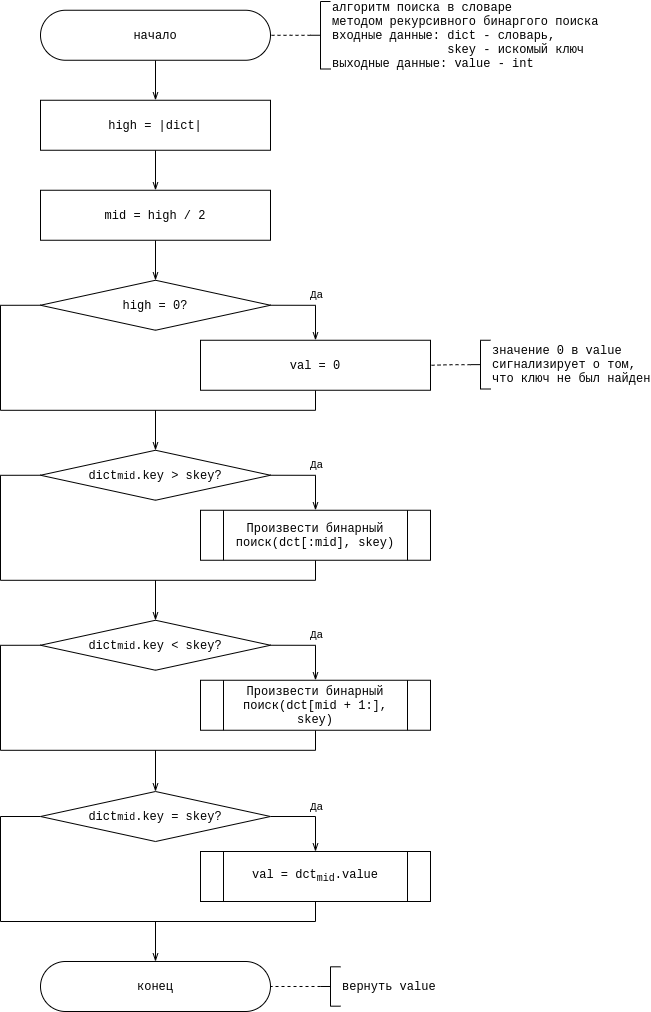

The diagram above was exported from draw.io. Its source (the exported page's mxGraphModel, read from the mxfile embedded in the PNG):
<mxGraphModel dx="868" dy="566" grid="1" gridSize="10" guides="1" tooltips="1" connect="1" arrows="1" fold="1" page="1" pageScale="1" pageWidth="850" pageHeight="1100" math="0" shadow="0">
  <root>
    <mxCell id="X6t41jFd8IT9az1jGkft-0" />
    <mxCell id="X6t41jFd8IT9az1jGkft-1" parent="X6t41jFd8IT9az1jGkft-0" />
    <mxCell id="8Z041zY7Mqp6A7DVNg9M-0" value="" style="edgeStyle=orthogonalEdgeStyle;rounded=0;orthogonalLoop=1;jettySize=auto;html=1;fontFamily=Courier New;endArrow=openThin;endFill=0;" parent="X6t41jFd8IT9az1jGkft-1" source="8Z041zY7Mqp6A7DVNg9M-1" target="8Z041zY7Mqp6A7DVNg9M-4" edge="1">
      <mxGeometry relative="1" as="geometry" />
    </mxCell>
    <mxCell id="8Z041zY7Mqp6A7DVNg9M-1" value="начало" style="rounded=1;whiteSpace=wrap;html=1;arcSize=50;fontFamily=Courier New;" parent="X6t41jFd8IT9az1jGkft-1" vertex="1">
      <mxGeometry x="200" y="18.75" width="230" height="50" as="geometry" />
    </mxCell>
    <mxCell id="8Z041zY7Mqp6A7DVNg9M-2" value="" style="edgeStyle=orthogonalEdgeStyle;rounded=0;orthogonalLoop=1;jettySize=auto;html=1;fontFamily=Courier New;endArrow=none;endFill=0;dashed=1;" parent="X6t41jFd8IT9az1jGkft-1" source="8Z041zY7Mqp6A7DVNg9M-3" target="8Z041zY7Mqp6A7DVNg9M-1" edge="1">
      <mxGeometry relative="1" as="geometry" />
    </mxCell>
    <mxCell id="8Z041zY7Mqp6A7DVNg9M-3" value="алгоритм поиска в словаре&lt;br&gt;методом рекурсивного бинаргого поиска&lt;br&gt;входные данные: dict - словарь,&amp;nbsp;&lt;br&gt;&lt;span style=&quot;white-space: pre&quot;&gt;&#09;&lt;/span&gt;&lt;span style=&quot;white-space: pre&quot;&gt;&#09;&lt;/span&gt;skey - искомый ключ&lt;br&gt;выходные данные: value - int" style="strokeWidth=1;html=1;shape=mxgraph.flowchart.annotation_2;align=left;labelPosition=right;pointerEvents=1;fontFamily=Courier New;" parent="X6t41jFd8IT9az1jGkft-1" vertex="1">
      <mxGeometry x="470" y="10" width="20" height="67.5" as="geometry" />
    </mxCell>
    <mxCell id="U_pUkcwwfd5q0ic04BOU-2" value="" style="edgeStyle=orthogonalEdgeStyle;rounded=0;orthogonalLoop=1;jettySize=auto;html=1;fontFamily=Courier New;startArrow=none;startFill=0;endArrow=openThin;endFill=0;" parent="X6t41jFd8IT9az1jGkft-1" source="8Z041zY7Mqp6A7DVNg9M-4" target="U_pUkcwwfd5q0ic04BOU-1" edge="1">
      <mxGeometry relative="1" as="geometry" />
    </mxCell>
    <mxCell id="8Z041zY7Mqp6A7DVNg9M-4" value="high = |dict|" style="rounded=0;whiteSpace=wrap;html=1;fontFamily=Courier New;strokeWidth=1;" parent="X6t41jFd8IT9az1jGkft-1" vertex="1">
      <mxGeometry x="200" y="108.75" width="230" height="50" as="geometry" />
    </mxCell>
    <mxCell id="PuCFfW6tZb3Icqvp7U2S-2" style="edgeStyle=orthogonalEdgeStyle;rounded=0;orthogonalLoop=1;jettySize=auto;html=1;exitX=0.5;exitY=1;exitDx=0;exitDy=0;fontFamily=Courier New;startArrow=none;startFill=0;endArrow=openThin;endFill=0;" parent="X6t41jFd8IT9az1jGkft-1" source="U_pUkcwwfd5q0ic04BOU-1" target="xT3YH7pPTyOpGplFtmh8-10" edge="1">
      <mxGeometry relative="1" as="geometry" />
    </mxCell>
    <mxCell id="U_pUkcwwfd5q0ic04BOU-1" value="mid = high / 2" style="rounded=0;whiteSpace=wrap;html=1;fontFamily=Courier New;strokeWidth=1;" parent="X6t41jFd8IT9az1jGkft-1" vertex="1">
      <mxGeometry x="200" y="198.75" width="230" height="50" as="geometry" />
    </mxCell>
    <mxCell id="ONZAVB5_dHpgiwoVKhMM-2" style="edgeStyle=orthogonalEdgeStyle;rounded=0;orthogonalLoop=1;jettySize=auto;html=1;exitX=1;exitY=0.5;exitDx=0;exitDy=0;fontFamily=Courier New;startArrow=none;startFill=0;endArrow=openThin;endFill=0;" parent="X6t41jFd8IT9az1jGkft-1" source="VCyIXVeQ8PyzICXPnfVJ-0" target="ONZAVB5_dHpgiwoVKhMM-1" edge="1">
      <mxGeometry relative="1" as="geometry" />
    </mxCell>
    <mxCell id="ONZAVB5_dHpgiwoVKhMM-3" value="Да" style="edgeLabel;html=1;align=center;verticalAlign=middle;resizable=0;points=[];fontFamily=Courier New;" parent="ONZAVB5_dHpgiwoVKhMM-2" vertex="1" connectable="0">
      <mxGeometry x="0.2588" y="4" relative="1" as="geometry">
        <mxPoint x="-4" y="-15" as="offset" />
      </mxGeometry>
    </mxCell>
    <mxCell id="jZejjeG6X-CSoGEfkQ9v-0" style="edgeStyle=orthogonalEdgeStyle;rounded=0;orthogonalLoop=1;jettySize=auto;html=1;exitX=0;exitY=0.5;exitDx=0;exitDy=0;entryX=0.5;entryY=1;entryDx=0;entryDy=0;fontFamily=Courier New;startArrow=none;startFill=0;endArrow=none;endFill=0;" parent="X6t41jFd8IT9az1jGkft-1" source="VCyIXVeQ8PyzICXPnfVJ-0" target="ONZAVB5_dHpgiwoVKhMM-1" edge="1">
      <mxGeometry relative="1" as="geometry">
        <Array as="points">
          <mxPoint x="160" y="483.75" />
          <mxPoint x="160" y="588.75" />
          <mxPoint x="475" y="588.75" />
        </Array>
      </mxGeometry>
    </mxCell>
    <mxCell id="VcAhC2wh3YUljQTmSQ-W-2" style="edgeStyle=orthogonalEdgeStyle;rounded=0;orthogonalLoop=1;jettySize=auto;html=1;entryX=0.5;entryY=0;entryDx=0;entryDy=0;fontFamily=Courier New;startArrow=none;startFill=0;endArrow=openThin;endFill=0;" parent="X6t41jFd8IT9az1jGkft-1" edge="1">
      <mxGeometry relative="1" as="geometry">
        <mxPoint x="315" y="588.75" as="sourcePoint" />
        <mxPoint x="315" y="628.75" as="targetPoint" />
      </mxGeometry>
    </mxCell>
    <mxCell id="VCyIXVeQ8PyzICXPnfVJ-0" value="dict&lt;span style=&quot;font-size: 10px&quot;&gt;mid&lt;/span&gt;.key &amp;gt; skey?" style="rhombus;whiteSpace=wrap;html=1;fontFamily=Courier New;strokeWidth=1;" parent="X6t41jFd8IT9az1jGkft-1" vertex="1">
      <mxGeometry x="200" y="458.75" width="230" height="50" as="geometry" />
    </mxCell>
    <mxCell id="ONZAVB5_dHpgiwoVKhMM-1" value="Произвести бинарный поиск(dct[:mid], skey)" style="shape=process;whiteSpace=wrap;html=1;backgroundOutline=1;fontFamily=Courier New;strokeWidth=1;" parent="X6t41jFd8IT9az1jGkft-1" vertex="1">
      <mxGeometry x="360" y="518.75" width="230" height="50" as="geometry" />
    </mxCell>
    <mxCell id="xT3YH7pPTyOpGplFtmh8-0" style="edgeStyle=orthogonalEdgeStyle;rounded=0;orthogonalLoop=1;jettySize=auto;html=1;exitX=1;exitY=0.5;exitDx=0;exitDy=0;fontFamily=Courier New;startArrow=none;startFill=0;endArrow=openThin;endFill=0;" parent="X6t41jFd8IT9az1jGkft-1" source="xT3YH7pPTyOpGplFtmh8-4" target="xT3YH7pPTyOpGplFtmh8-5" edge="1">
      <mxGeometry relative="1" as="geometry" />
    </mxCell>
    <mxCell id="xT3YH7pPTyOpGplFtmh8-1" value="Да" style="edgeLabel;html=1;align=center;verticalAlign=middle;resizable=0;points=[];fontFamily=Courier New;" parent="xT3YH7pPTyOpGplFtmh8-0" vertex="1" connectable="0">
      <mxGeometry x="0.2588" y="4" relative="1" as="geometry">
        <mxPoint x="-4" y="-15" as="offset" />
      </mxGeometry>
    </mxCell>
    <mxCell id="xT3YH7pPTyOpGplFtmh8-2" style="edgeStyle=orthogonalEdgeStyle;rounded=0;orthogonalLoop=1;jettySize=auto;html=1;exitX=0;exitY=0.5;exitDx=0;exitDy=0;entryX=0.5;entryY=1;entryDx=0;entryDy=0;fontFamily=Courier New;startArrow=none;startFill=0;endArrow=none;endFill=0;" parent="X6t41jFd8IT9az1jGkft-1" source="xT3YH7pPTyOpGplFtmh8-4" target="xT3YH7pPTyOpGplFtmh8-5" edge="1">
      <mxGeometry relative="1" as="geometry">
        <Array as="points">
          <mxPoint x="160" y="653.75" />
          <mxPoint x="160" y="758.75" />
          <mxPoint x="475" y="758.75" />
        </Array>
      </mxGeometry>
    </mxCell>
    <mxCell id="xT3YH7pPTyOpGplFtmh8-3" style="edgeStyle=orthogonalEdgeStyle;rounded=0;orthogonalLoop=1;jettySize=auto;html=1;fontFamily=Courier New;startArrow=none;startFill=0;endArrow=openThin;endFill=0;" parent="X6t41jFd8IT9az1jGkft-1" target="PuCFfW6tZb3Icqvp7U2S-7" edge="1">
      <mxGeometry relative="1" as="geometry">
        <mxPoint x="315" y="758.75" as="sourcePoint" />
        <mxPoint x="315" y="798.75" as="targetPoint" />
      </mxGeometry>
    </mxCell>
    <mxCell id="xT3YH7pPTyOpGplFtmh8-4" value="dict&lt;span style=&quot;font-size: 10px&quot;&gt;mid&lt;/span&gt;.key &amp;lt; skey?" style="rhombus;whiteSpace=wrap;html=1;fontFamily=Courier New;strokeWidth=1;" parent="X6t41jFd8IT9az1jGkft-1" vertex="1">
      <mxGeometry x="200" y="628.75" width="230" height="50" as="geometry" />
    </mxCell>
    <mxCell id="xT3YH7pPTyOpGplFtmh8-5" value="Произвести бинарный поиск(dct[mid + 1:], skey)" style="shape=process;whiteSpace=wrap;html=1;backgroundOutline=1;fontFamily=Courier New;strokeWidth=1;" parent="X6t41jFd8IT9az1jGkft-1" vertex="1">
      <mxGeometry x="360" y="688.75" width="230" height="50" as="geometry" />
    </mxCell>
    <mxCell id="xT3YH7pPTyOpGplFtmh8-6" style="edgeStyle=orthogonalEdgeStyle;rounded=0;orthogonalLoop=1;jettySize=auto;html=1;exitX=1;exitY=0.5;exitDx=0;exitDy=0;fontFamily=Courier New;startArrow=none;startFill=0;endArrow=openThin;endFill=0;" parent="X6t41jFd8IT9az1jGkft-1" source="xT3YH7pPTyOpGplFtmh8-10" target="xT3YH7pPTyOpGplFtmh8-11" edge="1">
      <mxGeometry relative="1" as="geometry" />
    </mxCell>
    <mxCell id="xT3YH7pPTyOpGplFtmh8-7" value="Да" style="edgeLabel;html=1;align=center;verticalAlign=middle;resizable=0;points=[];fontFamily=Courier New;" parent="xT3YH7pPTyOpGplFtmh8-6" vertex="1" connectable="0">
      <mxGeometry x="0.2588" y="4" relative="1" as="geometry">
        <mxPoint x="-4" y="-15" as="offset" />
      </mxGeometry>
    </mxCell>
    <mxCell id="xT3YH7pPTyOpGplFtmh8-8" style="edgeStyle=orthogonalEdgeStyle;rounded=0;orthogonalLoop=1;jettySize=auto;html=1;exitX=0;exitY=0.5;exitDx=0;exitDy=0;entryX=0.5;entryY=1;entryDx=0;entryDy=0;fontFamily=Courier New;startArrow=none;startFill=0;endArrow=none;endFill=0;" parent="X6t41jFd8IT9az1jGkft-1" source="xT3YH7pPTyOpGplFtmh8-10" target="xT3YH7pPTyOpGplFtmh8-11" edge="1">
      <mxGeometry relative="1" as="geometry">
        <Array as="points">
          <mxPoint x="160" y="313.75" />
          <mxPoint x="160" y="418.75" />
          <mxPoint x="475" y="418.75" />
        </Array>
      </mxGeometry>
    </mxCell>
    <mxCell id="xT3YH7pPTyOpGplFtmh8-9" style="edgeStyle=orthogonalEdgeStyle;rounded=0;orthogonalLoop=1;jettySize=auto;html=1;entryX=0.5;entryY=0;entryDx=0;entryDy=0;fontFamily=Courier New;startArrow=none;startFill=0;endArrow=openThin;endFill=0;" parent="X6t41jFd8IT9az1jGkft-1" edge="1">
      <mxGeometry relative="1" as="geometry">
        <mxPoint x="315" y="418.75" as="sourcePoint" />
        <mxPoint x="315" y="458.75" as="targetPoint" />
      </mxGeometry>
    </mxCell>
    <mxCell id="xT3YH7pPTyOpGplFtmh8-10" value="high = 0?" style="rhombus;whiteSpace=wrap;html=1;fontFamily=Courier New;strokeWidth=1;" parent="X6t41jFd8IT9az1jGkft-1" vertex="1">
      <mxGeometry x="200" y="288.75" width="230" height="50" as="geometry" />
    </mxCell>
    <mxCell id="xT3YH7pPTyOpGplFtmh8-11" value="val = 0" style="rounded=0;whiteSpace=wrap;html=1;fontFamily=Courier New;fontSize=12;fontColor=rgba(0, 0, 0, 1);align=center;strokeColor=rgba(0, 0, 0, 1);strokeWidth=1;fillColor=rgba(255, 255, 255, 1);" parent="X6t41jFd8IT9az1jGkft-1" vertex="1">
      <mxGeometry x="360" y="348.75" width="230" height="50" as="geometry" />
    </mxCell>
    <mxCell id="PuCFfW6tZb3Icqvp7U2S-1" value="" style="edgeStyle=orthogonalEdgeStyle;rounded=0;orthogonalLoop=1;jettySize=auto;html=1;fontFamily=Courier New;startArrow=none;startFill=0;endArrow=none;endFill=0;dashed=1;" parent="X6t41jFd8IT9az1jGkft-1" source="PuCFfW6tZb3Icqvp7U2S-0" target="xT3YH7pPTyOpGplFtmh8-11" edge="1">
      <mxGeometry relative="1" as="geometry" />
    </mxCell>
    <mxCell id="PuCFfW6tZb3Icqvp7U2S-0" value="значение 0 в value&lt;br&gt;сигнализирует о том,&amp;nbsp;&lt;br&gt;что ключ не был найден" style="strokeWidth=1;html=1;shape=mxgraph.flowchart.annotation_2;align=left;labelPosition=right;pointerEvents=1;fontFamily=Courier New;" parent="X6t41jFd8IT9az1jGkft-1" vertex="1">
      <mxGeometry x="630" y="348.75" width="20" height="48.75" as="geometry" />
    </mxCell>
    <mxCell id="PuCFfW6tZb3Icqvp7U2S-3" style="edgeStyle=orthogonalEdgeStyle;rounded=0;orthogonalLoop=1;jettySize=auto;html=1;exitX=1;exitY=0.5;exitDx=0;exitDy=0;fontFamily=Courier New;startArrow=none;startFill=0;endArrow=openThin;endFill=0;" parent="X6t41jFd8IT9az1jGkft-1" source="PuCFfW6tZb3Icqvp7U2S-7" target="PuCFfW6tZb3Icqvp7U2S-8" edge="1">
      <mxGeometry relative="1" as="geometry" />
    </mxCell>
    <mxCell id="PuCFfW6tZb3Icqvp7U2S-4" value="Да" style="edgeLabel;html=1;align=center;verticalAlign=middle;resizable=0;points=[];fontFamily=Courier New;" parent="PuCFfW6tZb3Icqvp7U2S-3" vertex="1" connectable="0">
      <mxGeometry x="0.2588" y="4" relative="1" as="geometry">
        <mxPoint x="-4" y="-15" as="offset" />
      </mxGeometry>
    </mxCell>
    <mxCell id="PuCFfW6tZb3Icqvp7U2S-5" style="edgeStyle=orthogonalEdgeStyle;rounded=0;orthogonalLoop=1;jettySize=auto;html=1;exitX=0;exitY=0.5;exitDx=0;exitDy=0;entryX=0.5;entryY=1;entryDx=0;entryDy=0;fontFamily=Courier New;startArrow=none;startFill=0;endArrow=none;endFill=0;" parent="X6t41jFd8IT9az1jGkft-1" source="PuCFfW6tZb3Icqvp7U2S-7" target="PuCFfW6tZb3Icqvp7U2S-8" edge="1">
      <mxGeometry relative="1" as="geometry">
        <Array as="points">
          <mxPoint x="160" y="825" />
          <mxPoint x="160" y="930" />
          <mxPoint x="475" y="930" />
        </Array>
      </mxGeometry>
    </mxCell>
    <mxCell id="PuCFfW6tZb3Icqvp7U2S-6" style="edgeStyle=orthogonalEdgeStyle;rounded=0;orthogonalLoop=1;jettySize=auto;html=1;entryX=0.5;entryY=0;entryDx=0;entryDy=0;fontFamily=Courier New;startArrow=none;startFill=0;endArrow=openThin;endFill=0;" parent="X6t41jFd8IT9az1jGkft-1" edge="1">
      <mxGeometry relative="1" as="geometry">
        <mxPoint x="315" y="930" as="sourcePoint" />
        <mxPoint x="315" y="970" as="targetPoint" />
      </mxGeometry>
    </mxCell>
    <mxCell id="PuCFfW6tZb3Icqvp7U2S-7" value="dict&lt;span style=&quot;font-size: 10px&quot;&gt;mid&lt;/span&gt;.key = skey?" style="rhombus;whiteSpace=wrap;html=1;fontFamily=Courier New;strokeWidth=1;" parent="X6t41jFd8IT9az1jGkft-1" vertex="1">
      <mxGeometry x="200" y="800" width="230" height="50" as="geometry" />
    </mxCell>
    <mxCell id="PuCFfW6tZb3Icqvp7U2S-8" value="val = dct&lt;sub&gt;mid&lt;/sub&gt;.value" style="shape=process;whiteSpace=wrap;html=1;backgroundOutline=1;fontFamily=Courier New;strokeWidth=1;" parent="X6t41jFd8IT9az1jGkft-1" vertex="1">
      <mxGeometry x="360" y="860" width="230" height="50" as="geometry" />
    </mxCell>
    <mxCell id="Dn_nOF1nBdAclHy15MKA-1" value="конец" style="rounded=1;whiteSpace=wrap;html=1;arcSize=50;fontFamily=Courier New;" parent="X6t41jFd8IT9az1jGkft-1" vertex="1">
      <mxGeometry x="200" y="969.99" width="230" height="50" as="geometry" />
    </mxCell>
    <mxCell id="Dn_nOF1nBdAclHy15MKA-2" value="" style="edgeStyle=orthogonalEdgeStyle;rounded=0;orthogonalLoop=1;jettySize=auto;html=1;fontFamily=Courier New;startArrow=none;startFill=0;endArrow=none;endFill=0;dashed=1;" parent="X6t41jFd8IT9az1jGkft-1" source="Dn_nOF1nBdAclHy15MKA-3" target="Dn_nOF1nBdAclHy15MKA-1" edge="1">
      <mxGeometry relative="1" as="geometry" />
    </mxCell>
    <mxCell id="Dn_nOF1nBdAclHy15MKA-3" value="вернуть value" style="strokeWidth=1;html=1;shape=mxgraph.flowchart.annotation_2;align=left;labelPosition=right;pointerEvents=1;fontFamily=Courier New;" parent="X6t41jFd8IT9az1jGkft-1" vertex="1">
      <mxGeometry x="480" y="975.31" width="20" height="39.37" as="geometry" />
    </mxCell>
  </root>
</mxGraphModel>